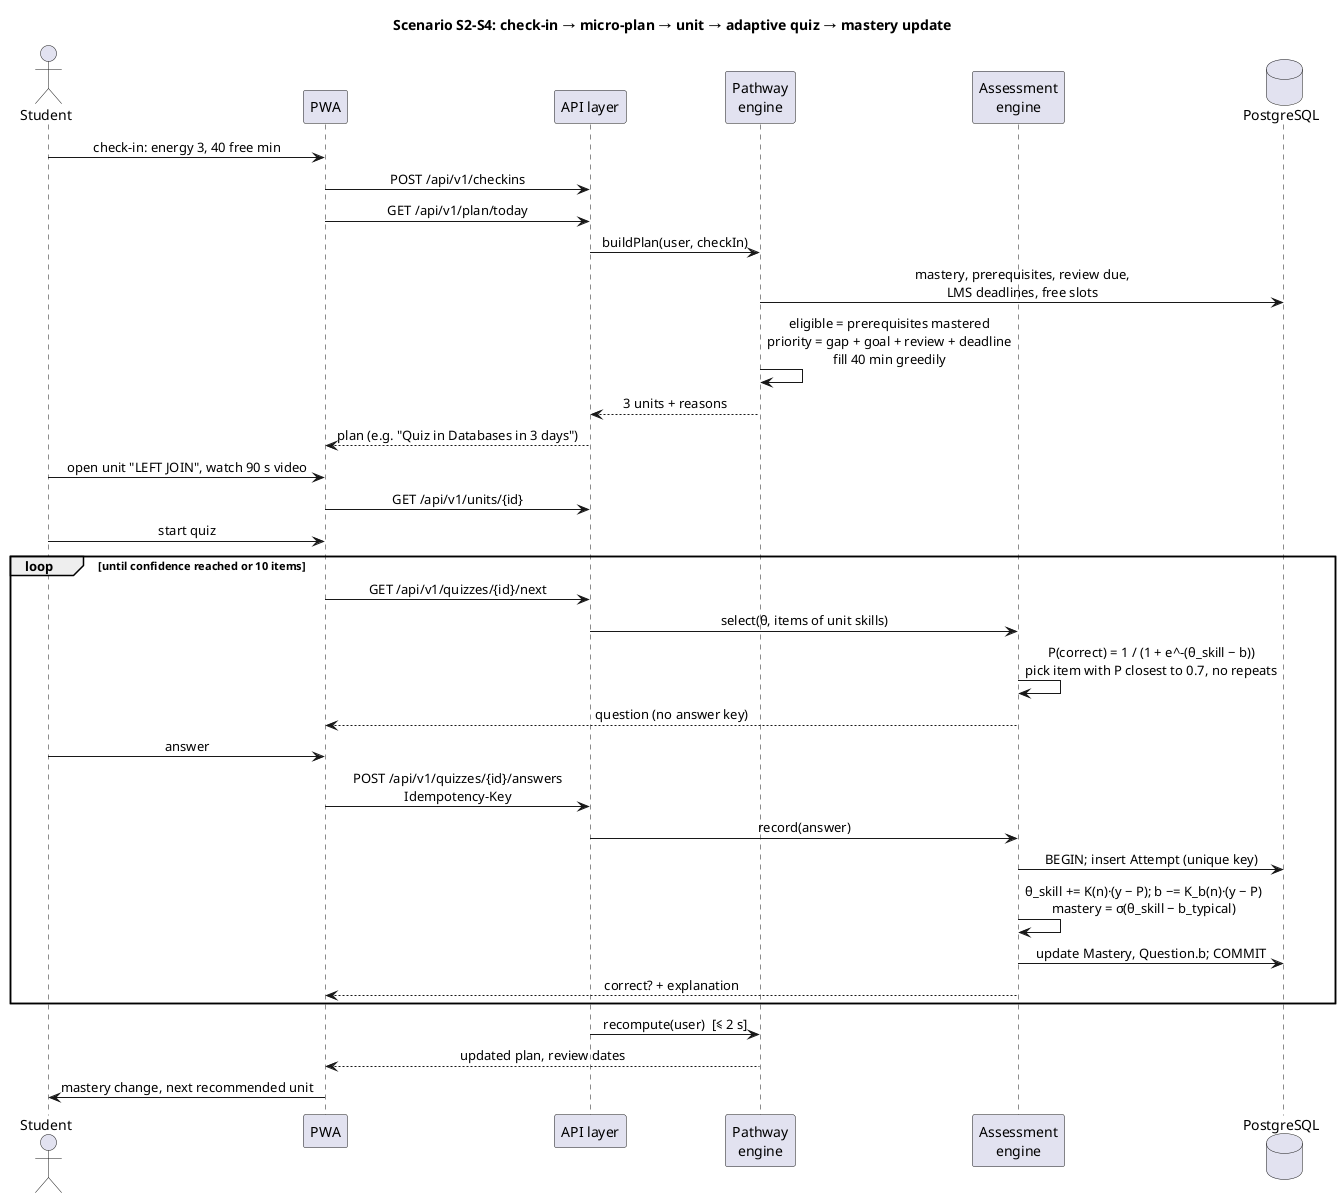

The diagram above was rendered by PlantUML. Its source (embedded in the PNG):
@startuml 05-sequence-trajectory-quiz
!pragma layout smetana
skinparam shadowing false
skinparam sequenceMessageAlign center
title Scenario S2-S4: check-in → micro-plan → unit → adaptive quiz → mastery update

actor Student
participant "PWA" as UI
participant "API layer" as API
participant "Pathway\nengine" as Traj
participant "Assessment\nengine" as Ass
database PostgreSQL as DB

Student -> UI : check-in: energy 3, 40 free min
UI -> API : POST /api/v1/checkins
UI -> API : GET /api/v1/plan/today
API -> Traj : buildPlan(user, checkIn)
Traj -> DB : mastery, prerequisites, review due,\nLMS deadlines, free slots
Traj -> Traj : eligible = prerequisites mastered\npriority = gap + goal + review + deadline\nfill 40 min greedily
Traj --> API : 3 units + reasons
API --> UI : plan (e.g. "Quiz in Databases in 3 days")
Student -> UI : open unit "LEFT JOIN", watch 90 s video
UI -> API : GET /api/v1/units/{id}
Student -> UI : start quiz
loop until confidence reached or 10 items
  UI -> API : GET /api/v1/quizzes/{id}/next
  API -> Ass : select(θ, items of unit skills)
  Ass -> Ass : P(correct) = 1 / (1 + e^-(θ_skill − b))\npick item with P closest to 0.7, no repeats
  Ass --> UI : question (no answer key)
  Student -> UI : answer
  UI -> API : POST /api/v1/quizzes/{id}/answers\nIdempotency-Key
  API -> Ass : record(answer)
  Ass -> DB : BEGIN; insert Attempt (unique key)
  Ass -> Ass : θ_skill += K(n)·(y − P); b −= K_b(n)·(y − P)\nmastery = σ(θ_skill − b_typical)
  Ass -> DB : update Mastery, Question.b; COMMIT
  Ass --> UI : correct? + explanation
end
API -> Traj : recompute(user)  [≤ 2 s]
Traj --> UI : updated plan, review dates
UI -> Student : mastery change, next recommended unit
@enduml